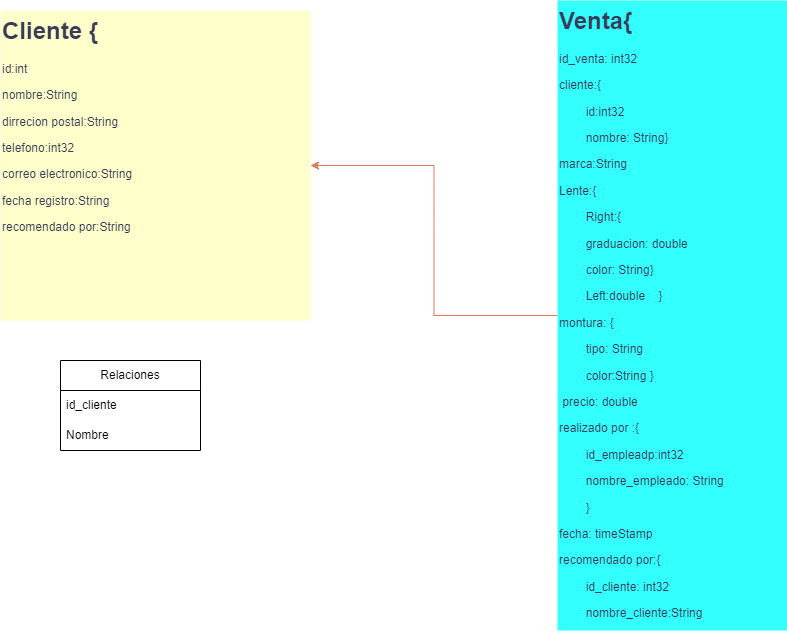

The diagram above was exported from draw.io. Its source (the exported page's mxGraphModel, read from the mxfile embedded in the PNG):
<mxGraphModel dx="1290" dy="1787" grid="1" gridSize="10" guides="1" tooltips="1" connect="1" arrows="1" fold="1" page="1" pageScale="1" pageWidth="827" pageHeight="1169" math="0" shadow="0">
  <root>
    <mxCell id="0" />
    <mxCell id="1" parent="0" />
    <mxCell id="aRgkjAlRsq8yzWCEiVuj-3" value="&lt;h1 style=&quot;margin-top: 0px;&quot;&gt;Cliente {&lt;/h1&gt;&lt;div&gt;id:int&lt;/div&gt;&lt;p&gt;nombre:String&lt;/p&gt;&lt;p&gt;dirrecion postal:&lt;span style=&quot;background-color: initial;&quot;&gt;String&lt;/span&gt;&lt;/p&gt;&lt;p&gt;telefono:int32&lt;/p&gt;&lt;p&gt;correo electronico:&lt;span style=&quot;background-color: initial;&quot;&gt;String&lt;/span&gt;&lt;/p&gt;&lt;p&gt;fecha registro:&lt;span style=&quot;background-color: initial;&quot;&gt;String&lt;/span&gt;&lt;/p&gt;&lt;p&gt;recomendado por:&lt;span style=&quot;background-color: initial;&quot;&gt;String&lt;/span&gt;&lt;/p&gt;" style="text;html=1;whiteSpace=wrap;overflow=hidden;rounded=0;fontColor=#393C56;fillColor=#FFFFCC;" parent="1" vertex="1">
      <mxGeometry x="40" y="-150" width="310" height="310" as="geometry" />
    </mxCell>
    <mxCell id="aRgkjAlRsq8yzWCEiVuj-12" style="edgeStyle=orthogonalEdgeStyle;rounded=0;orthogonalLoop=1;jettySize=auto;html=1;strokeColor=#E07A5F;fontColor=#393C56;fillColor=#F2CC8F;" parent="1" source="aRgkjAlRsq8yzWCEiVuj-6" target="aRgkjAlRsq8yzWCEiVuj-3" edge="1">
      <mxGeometry relative="1" as="geometry" />
    </mxCell>
    <mxCell id="aRgkjAlRsq8yzWCEiVuj-6" value="&lt;h1 style=&quot;margin-top: 0px;&quot;&gt;Venta{&lt;/h1&gt;&lt;p&gt;id_venta: int32&lt;/p&gt;&lt;p&gt;cliente:{&lt;/p&gt;&lt;p&gt;&lt;span style=&quot;white-space: pre;&quot;&gt;&#09;&lt;/span&gt;id:int32&lt;/p&gt;&lt;p&gt;&lt;span style=&quot;white-space: pre;&quot;&gt;&#09;&lt;/span&gt;nombre: String}&lt;br&gt;&lt;/p&gt;&lt;p&gt;marca:&lt;span style=&quot;background-color: initial;&quot;&gt;String&lt;/span&gt;&lt;/p&gt;&lt;p&gt;&lt;span style=&quot;background-color: initial;&quot;&gt;Lente:{&lt;/span&gt;&lt;/p&gt;&lt;p&gt;&lt;span style=&quot;background-color: initial;&quot;&gt;&lt;span style=&quot;white-space: pre;&quot;&gt;&#09;&lt;/span&gt;Right:{&lt;/span&gt;&lt;/p&gt;&lt;p&gt;&lt;span style=&quot;background-color: initial;&quot;&gt;&lt;span style=&quot;white-space: pre;&quot;&gt;&#09;&lt;/span&gt;graduacion: double&lt;br&gt;&lt;/span&gt;&lt;/p&gt;&lt;p&gt;&lt;span style=&quot;background-color: initial;&quot;&gt;&lt;span style=&quot;white-space: pre;&quot;&gt;&#09;&lt;/span&gt;color: String}&lt;br&gt;&lt;/span&gt;&lt;/p&gt;&lt;p&gt;&lt;span style=&quot;background-color: initial;&quot;&gt;&lt;span style=&quot;white-space: pre;&quot;&gt;&#09;&lt;/span&gt;Left:double&amp;nbsp; &amp;nbsp; }&lt;br&gt;&lt;/span&gt;&lt;/p&gt;&lt;p&gt;&lt;span style=&quot;background-color: initial;&quot;&gt;montura: {&lt;/span&gt;&lt;/p&gt;&lt;p&gt;&amp;nbsp; &amp;nbsp; &lt;span style=&quot;white-space: pre;&quot;&gt;&#09;&lt;/span&gt;tipo: String&lt;/p&gt;&lt;p&gt;&lt;span style=&quot;white-space: pre;&quot;&gt;&#09;&lt;/span&gt;color:String }&lt;/p&gt;&lt;p&gt;&amp;nbsp;precio: double&lt;/p&gt;&lt;p&gt;realizado por :{&lt;/p&gt;&lt;p&gt;&lt;span style=&quot;white-space: pre;&quot;&gt;&#09;&lt;/span&gt;id_empleadp:int32&lt;br&gt;&lt;/p&gt;&lt;p&gt;&lt;span style=&quot;white-space: pre;&quot;&gt;&#09;&lt;/span&gt;nombre_empleado: String&lt;br&gt;&lt;/p&gt;&lt;p&gt;&lt;span style=&quot;white-space: pre;&quot;&gt;&#09;&lt;/span&gt;}&lt;br&gt;&lt;/p&gt;&lt;p&gt;fecha: timeStamp&lt;/p&gt;&lt;p&gt;recomendado por:{&lt;/p&gt;&lt;p&gt;&lt;span style=&quot;white-space: pre;&quot;&gt;&#09;&lt;/span&gt;id_cliente: int32&lt;br&gt;&lt;/p&gt;&lt;p&gt;&lt;span style=&quot;white-space: pre;&quot;&gt;&#09;&lt;/span&gt;nombre_cliente:String&lt;br&gt;&lt;/p&gt;&lt;p&gt;&lt;span style=&quot;white-space: pre;&quot;&gt;&#09;&lt;/span&gt;}&lt;br&gt;&lt;/p&gt;&lt;p&gt;}&lt;/p&gt;" style="text;html=1;whiteSpace=wrap;overflow=hidden;rounded=0;fontColor=#393C56;fillColor=#33FFFF;" parent="1" vertex="1">
      <mxGeometry x="597" y="-160" width="230" height="630" as="geometry" />
    </mxCell>
    <mxCell id="Atx42oKh8oCqXHgLMnaX-1" value="Relaciones" style="swimlane;fontStyle=0;childLayout=stackLayout;horizontal=1;startSize=30;horizontalStack=0;resizeParent=1;resizeParentMax=0;resizeLast=0;collapsible=1;marginBottom=0;whiteSpace=wrap;html=1;" vertex="1" parent="1">
      <mxGeometry x="100" y="200" width="140" height="90" as="geometry" />
    </mxCell>
    <mxCell id="Atx42oKh8oCqXHgLMnaX-2" value="id_cliente" style="text;strokeColor=none;fillColor=none;align=left;verticalAlign=middle;spacingLeft=4;spacingRight=4;overflow=hidden;points=[[0,0.5],[1,0.5]];portConstraint=eastwest;rotatable=0;whiteSpace=wrap;html=1;" vertex="1" parent="Atx42oKh8oCqXHgLMnaX-1">
      <mxGeometry y="30" width="140" height="30" as="geometry" />
    </mxCell>
    <mxCell id="Atx42oKh8oCqXHgLMnaX-3" value="Nombre" style="text;strokeColor=none;fillColor=none;align=left;verticalAlign=middle;spacingLeft=4;spacingRight=4;overflow=hidden;points=[[0,0.5],[1,0.5]];portConstraint=eastwest;rotatable=0;whiteSpace=wrap;html=1;" vertex="1" parent="Atx42oKh8oCqXHgLMnaX-1">
      <mxGeometry y="60" width="140" height="30" as="geometry" />
    </mxCell>
  </root>
</mxGraphModel>